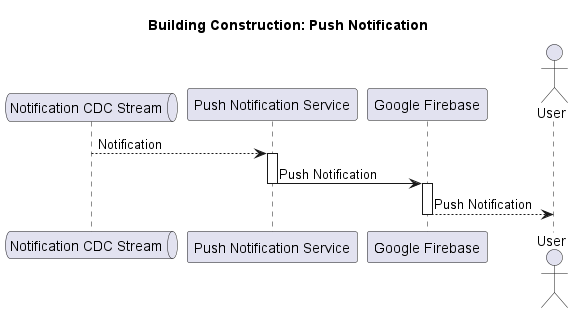

The diagram above was rendered by PlantUML. Its source (embedded in the PNG):
@startuml "Building Construction: Push Notification"

title "Building Construction: Push Notification"

queue "Notification CDC Stream" as cdcstream 
participant "Push Notification Service" as npservice 
participant "Google Firebase" as firebase
actor "User" as admin

cdcstream --> npservice: Notification
activate npservice
  npservice -> firebase: Push Notification
deactivate npservice
activate firebase
  firebase --> admin: Push Notification
deactivate firebase

@enduml